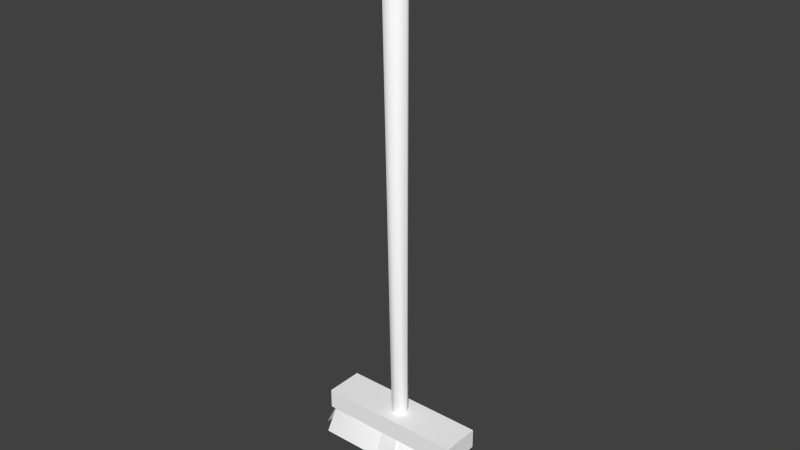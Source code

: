 # Source: mop.blend  (saved by Blender 2.74.0; exported with 4.5.12 LTS)
import bpy
from mathutils import Matrix  # noqa: F401  (used for matrix-valued properties, if any)

bpy.ops.wm.read_factory_settings(use_empty=True)
scene = bpy.context.scene
scene.name = 'Scene'

# ---- collections
col_collection_1 = bpy.data.collections.new('Collection 1'); scene.collection.children.link(col_collection_1)
col_collection_1.hide_render = True
col_collection_1.hide_viewport = True
col_collection_6 = bpy.data.collections.new('Collection 6'); scene.collection.children.link(col_collection_6)
col_collection_11 = bpy.data.collections.new('Collection 11'); scene.collection.children.link(col_collection_11)
col_collection_11.hide_render = True
col_collection_11.hide_viewport = True

# ---- materials (node trees are filled in below, after node groups)
mat_mop = bpy.data.materials.new('mop')
mat_mop.alpha_threshold = 0.0
mat_mop.use_transparent_shadow = False
mat_mop.diffuse_color = (1.0, 1.0, 1.0, 1.0)
mat_mop.roughness = 0.5
mat_mop.specular_intensity = 0.0
mat_mop_001 = bpy.data.materials.new('mop.001')
mat_mop_001.alpha_threshold = 0.0
mat_mop_001.use_transparent_shadow = False
mat_mop_001.diffuse_color = (1.0, 1.0, 1.0, 1.0)
mat_mop_001.roughness = 0.5
mat_mop_001.specular_intensity = 0.0

# ---- material node trees

# ---- world
world_world = bpy.data.worlds.new('World'); scene.world = world_world
world_world.color = (0.05088, 0.05088, 0.05088)
world_world.use_sun_shadow = False
world_world.sun_shadow_jitter_overblur = 0.0
world_world.cycles.sampling_method = 'MANUAL'
world_world.cycles.sample_map_resolution = 256

# ---- meshes
me_circle = bpy.data.meshes.new('Circle')
me_circle.from_pydata([(0.03684, 2.023, 14.14), (-1.038, 1.735, 14.14), (-1.825, 0.9482, 14.14), (-2.113, -0.1268, 14.14), (-1.825, -1.202, 14.14), (-1.038, -1.989, 14.14), (0.03684, -2.277, 14.14), (1.112, -1.989, 14.14), (1.899, -1.202, 14.14), (2.187, -0.1268, 14.14), (1.899, 0.9482, 14.14), (1.112, 1.735, 14.14), (-1.1, 2.775, 136.5), (-2.664, 2.355, 136.5), (-3.809, 1.21, 136.5), (-4.228, -0.3541, 136.5), (-3.809, -1.918, 136.5), (-2.664, -3.064, 136.5), (-1.1, -3.483, 136.5), (0.4646, -3.064, 136.5), (1.61, -1.918, 136.5), (2.029, -0.3541, 136.5), (1.61, 1.21, 136.5), (0.4646, 2.355, 136.5), (-1.1, 2.075, 138.2), (-2.314, 1.749, 138.2), (-3.203, 0.8603, 138.2), (-3.529, -0.3541, 138.2), (-3.203, -1.569, 138.2), (-2.314, -2.458, 138.2), (-1.1, -2.783, 138.2), (0.1147, -2.458, 138.2), (1.004, -1.569, 138.2), (1.329, -0.3541, 138.2), (1.004, 0.8603, 138.2), (0.1147, 1.749, 138.2), (2.763, -0.3541, 75.3), (2.684, -0.8087, 103.4), (2.433, 0.9722, 47.23), (2.438, 0.8572, 75.3), (2.329, 0.5149, 103.4), (0.03684, 1.839, 103.4), (0.3399, 2.069, 75.3), (0.5294, 2.071, 47.23), (-1.1, -0.3541, 139.2), (1.628, 1.777, 47.23), (1.551, 1.744, 75.3), (1.36, 1.484, 103.4), (2.727, -0.1268, 47.23), (2.329, -2.132, 103.4), (2.438, -1.565, 75.3), (2.433, -1.226, 47.23), (1.36, -3.101, 103.4), (1.551, -2.452, 75.3), (1.628, -2.03, 47.23), (0.03684, -3.456, 103.4), (0.3399, -2.777, 75.3), (0.5294, -2.325, 47.23), (-1.287, -3.101, 103.4), (-0.8714, -2.452, 75.3), (-0.5697, -2.03, 47.23), (-2.256, -2.132, 103.4), (-1.758, -1.565, 75.3), (-1.374, -1.226, 47.23), (-2.61, -0.8087, 103.4), (-2.083, -0.3541, 75.3), (-1.669, -0.1268, 47.23), (-2.256, 0.5149, 103.4), (-1.758, 0.8572, 75.3), (-1.374, 0.9722, 47.23), (-1.287, 1.484, 103.4), (-0.8714, 1.744, 75.3), (-0.5697, 1.777, 47.23), (-18.59, -4.877, 9.582), (-18.59, -4.877, 14.57), (-18.59, 4.855, 9.582), (-18.59, 4.855, 14.57), (18.6, -4.877, 9.582), (18.6, -4.877, 14.57), (18.6, 4.855, 9.582), (18.6, 4.855, 14.57), (-19.49, -3.423, 14.57), (-19.49, 3.402, 14.57), (-19.49, 3.402, 9.582), (-19.49, -3.423, 9.582), (19.49, 3.402, 14.57), (19.49, -3.423, 14.57), (19.49, -3.423, 9.582), (19.49, 3.402, 9.582), (-20.15, 4.84, 1.114), (-20.15, -4.861, 1.114), (20.16, -4.861, 1.114), (20.16, 4.84, 1.114), (-17.99, 3.14, 10.4), (-17.99, -3.161, 10.4), (18.0, -3.161, 10.4), (18.0, 3.14, 10.4), (7.486, -4.861, 0.5368), (9.087, -4.861, 0.5368), (7.486, 4.84, 0.5368), (9.087, 4.84, 0.5368), (7.572, -3.161, 10.4), (9.001, -3.161, 10.4), (7.572, 3.14, 10.4), (9.001, 3.14, 10.4), (8.287, -4.014, 3.105), (8.287, 3.992, 3.105), (8.287, -3.161, 10.4), (8.287, 3.14, 10.4), (-7.26, -4.861, 0.5368), (-4.605, -4.861, 0.5368), (-7.26, 4.84, 0.5368), (-4.605, 4.84, 0.5368), (-6.837, -3.161, 10.4), (-4.381, -3.161, 10.4), (-6.837, 3.14, 10.4), (-4.381, 3.14, 10.4), (-5.932, -4.014, 2.746), (-5.932, 3.992, 2.746), (-5.609, -3.161, 10.4), (-5.609, 3.14, 10.4), (-15.85, -5.412, 1.114), (-11.56, -5.504, 0.7099), (-15.85, 4.84, 1.114), (-11.56, 6.371, 0.7099), (-14.27, -3.161, 10.4), (-10.55, -3.161, 10.4), (-14.27, 3.14, 10.4), (-10.55, 3.14, 10.4), (-13.51, -4.014, 2.353), (-13.51, 3.992, 2.353), (-12.41, -3.161, 10.4), (-12.41, 3.14, 10.4), (15.83, -5.829, 1.114), (17.73, -4.861, 1.114), (15.83, 4.84, 1.114), (17.73, 5.428, 1.114), (15.43, -3.161, 10.4), (16.98, -3.161, 10.4), (15.43, 3.14, 10.4), (16.98, 3.14, 10.4), (16.78, -4.014, 3.513), (16.78, 3.992, 3.513), (16.21, -3.161, 10.4), (16.21, 3.14, 10.4), (-6.194, 4.855, 14.17), (6.201, 4.855, 14.17), (6.201, 4.855, 9.982), (-6.194, 4.855, 9.982), (6.201, -4.877, 14.17), (-6.194, -4.877, 14.17), (-6.194, -4.877, 9.982), (6.201, -4.877, 9.982), (6.5, -3.423, 14.17), (-6.494, -3.423, 14.17), (6.5, 3.402, 14.17), (-6.494, 3.402, 14.17), (-6.494, -3.423, 9.982), (6.5, -3.423, 9.982), (-6.494, 3.402, 9.982), (6.5, 3.402, 9.982), (1.441, -5.487, 0.1906), (1.441, 5.841, 0.1906), (1.596, -3.161, 10.4), (1.596, 3.14, 10.4), (11.21, -6.169, 0.9721), (9.92, -3.323, 10.19), (14.81, -5.997, 1.987), (13.42, -3.227, 10.63), (-2.972, -5.701, 2.566), (-2.791, -3.237, 10.27), (1.914, -5.739, 2.289), (2.039, -3.237, 10.27), (20.8, -3.732, 3.623), (20.8, 3.711, 3.623), (17.95, -2.427, 10.36), (17.95, 2.406, 10.36), (-21.16, 4.047, 3.069), (-21.16, -4.068, 3.069), (-17.94, 2.624, 10.36), (-17.94, -2.646, 10.36), (-2.323, 5.996, 1.603), (-2.126, 3.365, 9.976), (2.98, 6.037, 1.302), (3.116, 3.365, 9.976), (9.591, 6.161, 0.7127), (8.556, 3.168, 10.2), (16.25, 5.973, 1.918), (14.96, 3.062, 10.81)], [], [(47, 41, 12, 23), (40, 47, 23, 22), (37, 40, 22, 21), (49, 37, 21, 20), (52, 49, 20, 19), (55, 52, 19, 18), (58, 55, 18, 17), (61, 58, 17, 16), (64, 61, 16, 15), (67, 64, 15, 14), (70, 67, 14, 13), (41, 70, 13, 12), (23, 12, 24, 35), (22, 23, 35, 34), (21, 22, 34, 33), (20, 21, 33, 32), (19, 20, 32, 31), (18, 19, 31, 30), (17, 18, 30, 29), (16, 17, 29, 28), (15, 16, 28, 27), (14, 15, 27, 26), (13, 14, 26, 25), (12, 13, 25, 24), (65, 62, 61, 64), (66, 63, 62, 65), (3, 4, 63, 66), (68, 65, 64, 67), (69, 66, 65, 68), (2, 3, 66, 69), (71, 68, 67, 70), (72, 69, 68, 71), (1, 2, 69, 72), (42, 71, 70, 41), (43, 72, 71, 42), (0, 1, 72, 43), (35, 24, 44), (34, 35, 44), (33, 34, 44), (32, 33, 44), (31, 32, 44), (30, 31, 44), (29, 30, 44), (28, 29, 44), (27, 28, 44), (26, 27, 44), (25, 26, 44), (24, 25, 44), (4, 5, 60, 63), (63, 60, 59, 62), (62, 59, 58, 61), (5, 6, 57, 60), (60, 57, 56, 59), (59, 56, 55, 58), (6, 7, 54, 57), (57, 54, 53, 56), (56, 53, 52, 55), (7, 8, 51, 54), (54, 51, 50, 53), (53, 50, 49, 52), (8, 9, 48, 51), (51, 48, 36, 50), (50, 36, 37, 49), (9, 10, 38, 48), (48, 38, 39, 36), (36, 39, 40, 37), (10, 11, 45, 38), (38, 45, 46, 39), (39, 46, 47, 40), (11, 0, 43, 45), (45, 43, 42, 46), (46, 42, 41, 47), (82, 76, 75, 83), (146, 80, 79, 147), (86, 78, 77, 87), (150, 74, 73, 151), (160, 147, 79, 88), (156, 145, 76, 82), (150, 154, 81, 74), (154, 156, 82, 81), (152, 158, 87, 77), (158, 160, 88, 87), (80, 85, 88, 79), (85, 86, 87, 88), (74, 81, 84, 73), (81, 82, 83, 84), (134, 136, 92, 91), (136, 140, 96, 92), (121, 125, 94, 90), (92, 96, 95, 91), (90, 94, 93, 89), (133, 137, 102, 98), (105, 107, 101, 97), (162, 164, 103, 99), (106, 108, 104, 100), (161, 162, 99, 97), (105, 106, 100, 98), (97, 99, 106, 105), (99, 103, 108, 106), (98, 102, 107, 105), (122, 124, 111, 109), (117, 118, 112, 110), (124, 128, 115, 111), (118, 120, 116, 112), (161, 163, 114, 110), (117, 119, 113, 109), (110, 114, 119, 117), (111, 115, 120, 118), (109, 111, 118, 117), (89, 93, 127, 123), (130, 132, 128, 124), (90, 89, 123, 121), (129, 130, 124, 122), (109, 113, 126, 122), (129, 131, 125, 121), (122, 126, 131, 129), (121, 123, 130, 129), (123, 127, 132, 130), (91, 95, 138, 134), (141, 143, 137, 133), (100, 104, 139, 135), (142, 144, 140, 136), (98, 100, 135, 133), (141, 142, 136, 134), (133, 135, 142, 141), (135, 139, 144, 142), (134, 138, 143, 141), (84, 83, 159, 157), (157, 159, 160, 158), (73, 84, 157, 151), (151, 157, 158, 152), (86, 85, 155, 153), (153, 155, 156, 154), (78, 86, 153, 149), (149, 153, 154, 150), (85, 80, 146, 155), (155, 146, 145, 156), (83, 75, 148, 159), (159, 148, 147, 160), (78, 149, 152, 77), (149, 150, 151, 152), (76, 145, 148, 75), (145, 146, 147, 148), (97, 101, 163, 161), (110, 112, 162, 161), (112, 116, 164, 162), (167, 168, 166, 165), (171, 172, 170, 169), (174, 176, 175, 173), (178, 180, 179, 177), (181, 182, 184, 183), (185, 186, 188, 187)])
me_circle.polygons.foreach_set('use_smooth', [True] * 152)
_k = set([(73, 151), (74, 81), (74, 150), (76, 82), (76, 145), (77, 87), (77, 152), (78, 86), (78, 149), (79, 88), (80, 85), (80, 146), (81, 82), (85, 86), (87, 88), (89, 90), (89, 93), (89, 123), (90, 94), (90, 121), (91, 92), (91, 134), (92, 136), (93, 94), (93, 127), (94, 125), (95, 96), (95, 138), (96, 140), (97, 99), (97, 101), (97, 105), (97, 161), (98, 100), (98, 102), (98, 105), (98, 133), (99, 103), (99, 106), (99, 162), (100, 104), (100, 106), (100, 135), (101, 107), (101, 163), (102, 107), (102, 137), (103, 108), (103, 164), (104, 108), (104, 139), (105, 106), (105, 107), (106, 108), (109, 111), (109, 113), (109, 117), (109, 122), (110, 112), (110, 114), (110, 117), (110, 161), (111, 115), (111, 118), (111, 124), (112, 116), (112, 118), (112, 162), (113, 119), (113, 126), (114, 119), (114, 163), (115, 120), (115, 128), (116, 120), (116, 164), (117, 118), (117, 119), (118, 120), (121, 123), (121, 125), (121, 129), (122, 124), (122, 126), (122, 129), (123, 127), (123, 130), (124, 128), (124, 130), (125, 131), (126, 131), (127, 132), (128, 132), (129, 130), (129, 131), (130, 132), (133, 135), (133, 137), (133, 141), (134, 136), (134, 138), (134, 141), (135, 139), (135, 142), (136, 140), (136, 142), (137, 143), (138, 143), (139, 144), (140, 144), (141, 142), (141, 143), (142, 144), (145, 146), (149, 150), (151, 152), (165, 166), (165, 167), (166, 168), (167, 168), (169, 170), (169, 171), (170, 172), (173, 174), (175, 176), (177, 178), (177, 179), (178, 180), (179, 180), (181, 182), (181, 183), (182, 184), (185, 186), (185, 187), (186, 188), (187, 188)])
me_circle.attributes.new('sharp_edge', 'BOOLEAN', 'EDGE').data.foreach_set('value', [ (min(e.vertices), max(e.vertices)) in _k for e in me_circle.edges])
_uv = me_circle.uv_layers.new(name='UVMap')
_uv.uv.foreach_set('vector', [0.7112, 0.673, 0.7212, 0.6635, 0.9342, 0.8872, 0.922, 0.8933, 0.7012, 0.6825, 0.7112, 0.673, 0.922, 0.8933, 0.9117, 0.9002, 0.6914, 0.692, 0.7012, 0.6825, 0.9117, 0.9002, 0.9027, 0.9079, 0.6817, 0.7017, 0.6914, 0.692, 0.9027, 0.9079, 0.8947, 0.9167, 0.6721, 0.7114, 0.6817, 0.7017, 0.8947, 0.9167, 0.8875, 0.9269, 0.6625, 0.7211, 0.6721, 0.7114, 0.8875, 0.9269, 0.881, 0.9392, 0.6528, 0.7309, 0.6625, 0.7211, 0.881, 0.9392, 0.8754, 0.9541, 0.643, 0.7406, 0.6528, 0.7309, 0.8754, 0.9541, 0.8708, 0.9725, 0.6329, 0.7503, 0.643, 0.7406, 0.8708, 0.9725, 0.8665, 0.9938, 0.7412, 0.6443, 0.7511, 0.6345, 0.9919, 0.8753, 0.9678, 0.8779, 0.7312, 0.654, 0.7412, 0.6443, 0.9678, 0.8779, 0.9491, 0.8819, 0.7212, 0.6635, 0.7312, 0.654, 0.9491, 0.8819, 0.9342, 0.8872, 0.922, 0.8933, 0.9342, 0.8872, 0.9395, 0.9034, 0.929, 0.9067, 0.9117, 0.9002, 0.922, 0.8933, 0.929, 0.9067, 0.9202, 0.9116, 0.9027, 0.9079, 0.9117, 0.9002, 0.9202, 0.9116, 0.9126, 0.9177, 0.8947, 0.9167, 0.9027, 0.9079, 0.9126, 0.9177, 0.9063, 0.9251, 0.8875, 0.9269, 0.8947, 0.9167, 0.9063, 0.9251, 0.9012, 0.9338, 0.881, 0.9392, 0.8875, 0.9269, 0.9012, 0.9338, 0.8976, 0.9441, 0.8754, 0.9541, 0.881, 0.9392, 0.8976, 0.9441, 0.8959, 0.9566, 0.8708, 0.9725, 0.8754, 0.9541, 0.8959, 0.9566, 0.8974, 0.9723, 0.8665, 0.9938, 0.8708, 0.9725, 0.8974, 0.9723, 0.9052, 0.9944, 0.9678, 0.8779, 0.9919, 0.8753, 0.9866, 0.9119, 0.9672, 0.9041, 0.9491, 0.8819, 0.9678, 0.8779, 0.9672, 0.9041, 0.952, 0.9021, 0.9342, 0.8872, 0.9491, 0.8819, 0.952, 0.9021, 0.9395, 0.9034, 0.4393, 0.5432, 0.4486, 0.5346, 0.643, 0.7406, 0.6329, 0.7503, 0.2459, 0.3359, 0.2543, 0.3281, 0.4486, 0.5346, 0.4393, 0.5432, 0.01317, 0.09623, 0.02126, 0.08843, 0.2543, 0.3281, 0.2459, 0.3359, 0.5387, 0.4458, 0.5476, 0.4369, 0.7511, 0.6345, 0.7412, 0.6443, 0.3362, 0.2476, 0.3444, 0.2395, 0.5476, 0.4369, 0.5387, 0.4458, 0.1015, 0.00983, 0.1094, 0.001901, 0.3444, 0.2395, 0.3362, 0.2476, 0.5297, 0.4547, 0.5387, 0.4458, 0.7412, 0.6443, 0.7312, 0.654, 0.3281, 0.2557, 0.3362, 0.2476, 0.5387, 0.4458, 0.5297, 0.4547, 0.09356, 0.01779, 0.1015, 0.00983, 0.3362, 0.2476, 0.3281, 0.2557, 0.5207, 0.4636, 0.5297, 0.4547, 0.7312, 0.654, 0.7212, 0.6635, 0.32, 0.2639, 0.3281, 0.2557, 0.5297, 0.4547, 0.5207, 0.4636, 0.08568, 0.02579, 0.09356, 0.01779, 0.3281, 0.2557, 0.32, 0.2639, 0.929, 0.9067, 0.9395, 0.9034, 0.9415, 0.9471, 0.9202, 0.9116, 0.929, 0.9067, 0.9415, 0.9471, 0.9126, 0.9177, 0.9202, 0.9116, 0.9415, 0.9471, 0.9063, 0.9251, 0.9126, 0.9177, 0.9415, 0.9471, 0.9012, 0.9338, 0.9063, 0.9251, 0.9415, 0.9471, 0.8976, 0.9441, 0.9012, 0.9338, 0.9415, 0.9471, 0.8959, 0.9566, 0.8976, 0.9441, 0.9415, 0.9471, 0.8974, 0.9723, 0.8959, 0.9566, 0.9415, 0.9471, 0.9052, 0.9944, 0.8974, 0.9723, 0.9415, 0.9471, 0.9672, 0.9041, 0.9866, 0.9119, 0.9415, 0.9471, 0.952, 0.9021, 0.9672, 0.9041, 0.9415, 0.9471, 0.9395, 0.9034, 0.952, 0.9021, 0.9415, 0.9471, 0.02126, 0.08843, 0.02938, 0.0807, 0.2626, 0.3201, 0.2543, 0.3281, 0.2543, 0.3281, 0.2626, 0.3201, 0.4578, 0.5259, 0.4486, 0.5346, 0.4486, 0.5346, 0.4578, 0.5259, 0.6528, 0.7309, 0.643, 0.7406, 0.02938, 0.0807, 0.03752, 0.07299, 0.2709, 0.3122, 0.2626, 0.3201, 0.2626, 0.3201, 0.2709, 0.3122, 0.4669, 0.5171, 0.4578, 0.5259, 0.4578, 0.5259, 0.4669, 0.5171, 0.6625, 0.7211, 0.6528, 0.7309, 0.03752, 0.07299, 0.04566, 0.06526, 0.2792, 0.3042, 0.2709, 0.3122, 0.2709, 0.3122, 0.2792, 0.3042, 0.4759, 0.5083, 0.4669, 0.5171, 0.4669, 0.5171, 0.4759, 0.5083, 0.6721, 0.7114, 0.6625, 0.7211, 0.04566, 0.06526, 0.05377, 0.05749, 0.2874, 0.2962, 0.2792, 0.3042, 0.2792, 0.3042, 0.2874, 0.2962, 0.4849, 0.4993, 0.4759, 0.5083, 0.4759, 0.5083, 0.4849, 0.4993, 0.6817, 0.7017, 0.6721, 0.7114, 0.05377, 0.05749, 0.06184, 0.04965, 0.2956, 0.2882, 0.2874, 0.2962, 0.2874, 0.2962, 0.2956, 0.2882, 0.4938, 0.4903, 0.4849, 0.4993, 0.4849, 0.4993, 0.4938, 0.4903, 0.6914, 0.692, 0.6817, 0.7017, 0.06184, 0.04965, 0.06984, 0.04175, 0.3038, 0.2801, 0.2956, 0.2882, 0.2956, 0.2882, 0.3038, 0.2801, 0.5028, 0.4814, 0.4938, 0.4903, 0.4938, 0.4903, 0.5028, 0.4814, 0.7012, 0.6825, 0.6914, 0.692, 0.06984, 0.04175, 0.07778, 0.03378, 0.3119, 0.272, 0.3038, 0.2801, 0.3038, 0.2801, 0.3119, 0.272, 0.5117, 0.4724, 0.5028, 0.4814, 0.5028, 0.4814, 0.5117, 0.4724, 0.7112, 0.673, 0.7012, 0.6825, 0.07778, 0.03378, 0.08568, 0.02579, 0.32, 0.2639, 0.3119, 0.272, 0.3119, 0.272, 0.32, 0.2639, 0.5207, 0.4636, 0.5117, 0.4724, 0.5117, 0.4724, 0.5207, 0.4636, 0.7212, 0.6635, 0.7112, 0.673, 0.4984, 0.6434, 0.5114, 0.6565, 0.4731, 0.6944, 0.4601, 0.6813, 0.6971, 0.8502, 0.7945, 0.9425, 0.7562, 0.9804, 0.6649, 0.8821, 0.1374, 0.2786, 0.1504, 0.2917, 0.1121, 0.3297, 0.0991, 0.3165, 0.3361, 0.4854, 0.4335, 0.5777, 0.3952, 0.6157, 0.3039, 0.5173, 0.8235, 0.1741, 0.82, 0.1573, 0.9634, 0.1573, 0.9738, 0.1741, 0.6732, 0.3904, 0.6766, 0.4073, 0.5332, 0.4073, 0.5228, 0.3904, 0.6766, 0.2947, 0.6732, 0.3115, 0.5228, 0.3115, 0.5332, 0.2947, 0.6732, 0.3115, 0.6732, 0.3904, 0.5228, 0.3904, 0.5228, 0.3115, 0.82, 0.2699, 0.8235, 0.2531, 0.9738, 0.2531, 0.9634, 0.2699, 0.8235, 0.2531, 0.8235, 0.1741, 0.9738, 0.1741, 0.9738, 0.2531, 0.07248, 0.213, 0.08548, 0.2261, 0.04716, 0.264, 0.03415, 0.2509, 0.08548, 0.2261, 0.1374, 0.2786, 0.0991, 0.3165, 0.04716, 0.264, 0.4335, 0.5777, 0.4465, 0.5909, 0.4082, 0.6288, 0.3952, 0.6157, 0.4465, 0.5909, 0.4984, 0.6434, 0.4601, 0.6813, 0.4082, 0.6288, 0.3761, 0.01594, 0.3761, 0.1363, 0.346, 0.1363, 0.346, 0.01594, 0.04682, 0.7383, 0.06005, 0.8372, 0.04931, 0.8378, 0.0213, 0.7397, 0.06166, 0.8774, 0.08211, 0.9762, 0.04297, 0.9777, 0.01643, 0.8792, 0.955, 0.4364, 0.9346, 0.5509, 0.8589, 0.5509, 0.8384, 0.4364, 0.8051, 0.435, 0.7846, 0.5496, 0.7089, 0.5496, 0.6885, 0.435, 0.4021, 0.8772, 0.3951, 0.9765, 0.3273, 0.9746, 0.3312, 0.8692, 0.3209, 0.8971, 0.3198, 0.9745, 0.3123, 0.9744, 0.3115, 0.8689, 0.2235, 0.7253, 0.2221, 0.8343, 0.1591, 0.8345, 0.1598, 0.729, 0.1504, 0.7572, 0.1516, 0.8346, 0.144, 0.8347, 0.1402, 0.7293, 0.6659, 0.01594, 0.6659, 0.1363, 0.5908, 0.1363, 0.5908, 0.01594, 0.5575, 0.02646, 0.5575, 0.1258, 0.5241, 0.1363, 0.5241, 0.01594, 0.5908, 0.01594, 0.5908, 0.1363, 0.5575, 0.1258, 0.5575, 0.02646, 0.1598, 0.729, 0.1591, 0.8345, 0.1516, 0.8346, 0.1504, 0.7572, 0.3312, 0.8692, 0.3273, 0.9746, 0.3198, 0.9745, 0.3209, 0.8971, 0.8583, 0.01594, 0.8583, 0.1363, 0.805, 0.1363, 0.805, 0.01594, 0.773, 0.02646, 0.773, 0.1258, 0.741, 0.1363, 0.741, 0.01594, 0.3626, 0.7318, 0.3501, 0.8352, 0.3109, 0.8345, 0.3174, 0.7291, 0.302, 0.7533, 0.298, 0.8343, 0.285, 0.8342, 0.2872, 0.7288, 0.2478, 0.8652, 0.2493, 0.9742, 0.1863, 0.9741, 0.1841, 0.8687, 0.1693, 0.8932, 0.1734, 0.9743, 0.1604, 0.9744, 0.154, 0.869, 0.1841, 0.8687, 0.1863, 0.9741, 0.1734, 0.9743, 0.1693, 0.8932, 0.3174, 0.7291, 0.3109, 0.8345, 0.298, 0.8343, 0.302, 0.7533, 0.805, 0.01594, 0.805, 0.1363, 0.773, 0.1258, 0.773, 0.02646, 0.4549, 0.7393, 0.4284, 0.8378, 0.3892, 0.8363, 0.4097, 0.7375, 0.3836, 0.7509, 0.3697, 0.8357, 0.3501, 0.8352, 0.3626, 0.7318, 0.9761, 0.01594, 0.9761, 0.1363, 0.9229, 0.1363, 0.9229, 0.01594, 0.89, 0.02646, 0.89, 0.1258, 0.8583, 0.1363, 0.8583, 0.01594, 0.154, 0.869, 0.1604, 0.9744, 0.1213, 0.9751, 0.1088, 0.8717, 0.08778, 0.8908, 0.1017, 0.9756, 0.08211, 0.9762, 0.06166, 0.8774, 0.1088, 0.8717, 0.1213, 0.9751, 0.1017, 0.9756, 0.08778, 0.8908, 0.9229, 0.01594, 0.9229, 0.1363, 0.89, 0.1258, 0.89, 0.02646, 0.4097, 0.7375, 0.3892, 0.8363, 0.3697, 0.8357, 0.3836, 0.7509, 0.4501, 0.8796, 0.422, 0.9777, 0.4113, 0.9771, 0.4245, 0.8782, 0.4121, 0.904, 0.4032, 0.9768, 0.3951, 0.9765, 0.4021, 0.8772, 0.1402, 0.7293, 0.144, 0.8347, 0.07628, 0.8366, 0.06929, 0.7373, 0.05926, 0.7641, 0.06816, 0.8369, 0.06005, 0.8372, 0.04682, 0.7383, 0.5241, 0.01594, 0.5241, 0.1363, 0.4401, 0.1363, 0.4401, 0.01594, 0.4081, 0.02646, 0.4081, 0.1258, 0.3761, 0.1363, 0.3761, 0.01594, 0.4401, 0.01594, 0.4401, 0.1363, 0.4081, 0.1258, 0.4081, 0.02646, 0.06929, 0.7373, 0.07628, 0.8366, 0.06816, 0.8369, 0.05926, 0.7641, 0.4245, 0.8782, 0.4113, 0.9771, 0.4032, 0.9768, 0.4121, 0.904, 0.5228, 0.2531, 0.5228, 0.1741, 0.6732, 0.1741, 0.6732, 0.2531, 0.6732, 0.2531, 0.6732, 0.1741, 0.8235, 0.1741, 0.8235, 0.2531, 0.5332, 0.2699, 0.5228, 0.2531, 0.6732, 0.2531, 0.6766, 0.2699, 0.6766, 0.2699, 0.6732, 0.2531, 0.8235, 0.2531, 0.82, 0.2699, 0.9738, 0.3115, 0.9738, 0.3904, 0.8235, 0.3904, 0.8235, 0.3115, 0.8235, 0.3115, 0.8235, 0.3904, 0.6732, 0.3904, 0.6732, 0.3115, 0.9634, 0.2947, 0.9738, 0.3115, 0.8235, 0.3115, 0.82, 0.2947, 0.82, 0.2947, 0.8235, 0.3115, 0.6732, 0.3115, 0.6766, 0.2947, 0.9738, 0.3904, 0.9634, 0.4073, 0.82, 0.4073, 0.8235, 0.3904, 0.8235, 0.3904, 0.82, 0.4073, 0.6766, 0.4073, 0.6732, 0.3904, 0.5228, 0.1741, 0.5332, 0.1573, 0.6766, 0.1573, 0.6732, 0.1741, 0.6732, 0.1741, 0.6766, 0.1573, 0.82, 0.1573, 0.8235, 0.1741, 0.1504, 0.2917, 0.2417, 0.3901, 0.2095, 0.422, 0.1121, 0.3297, 0.2417, 0.3901, 0.3361, 0.4854, 0.3039, 0.5173, 0.2095, 0.422, 0.5114, 0.6565, 0.6027, 0.7549, 0.5705, 0.7867, 0.4731, 0.6944, 0.6027, 0.7549, 0.6971, 0.8502, 0.6649, 0.8821, 0.5705, 0.7867, 0.3115, 0.8689, 0.3123, 0.9744, 0.2493, 0.9742, 0.2478, 0.8652, 0.741, 0.01594, 0.741, 0.1363, 0.6659, 0.1363, 0.6659, 0.01594, 0.2872, 0.7288, 0.285, 0.8342, 0.2221, 0.8343, 0.2235, 0.7253, 0.8978, 0.5835, 0.8957, 0.6938, 0.8533, 0.694, 0.8533, 0.5771, 0.9843, 0.5949, 0.9843, 0.6954, 0.9263, 0.6945, 0.9256, 0.5973, 0.2418, 0.6045, 0.2248, 0.6995, 0.162, 0.6995, 0.145, 0.6045, 0.1249, 0.6014, 0.1064, 0.7051, 0.03789, 0.7051, 0.0194, 0.6014, 0.09376, 0.4544, 0.09291, 0.5685, 0.02477, 0.5696, 0.02477, 0.4516, 0.2043, 0.4498, 0.2043, 0.5799, 0.1207, 0.5791, 0.1165, 0.4564])
me_circle.materials.append(mat_mop)
me_circle.use_remesh_preserve_volume = False
me_circle.use_remesh_preserve_attributes = False
me_circle.use_mirror_vertex_groups = False
me_circle.update()
me_circle_001 = bpy.data.meshes.new('Circle.001')
me_circle_001.from_pydata([(-1.038, 1.735, 14.14), (-2.113, -0.1268, 14.14), (-1.038, -1.989, 14.14), (1.112, -1.989, 14.14), (2.187, -0.1268, 14.14), (1.112, 1.735, 14.14), (-2.664, 2.355, 136.5), (-4.228, -0.3541, 136.5), (-2.664, -3.064, 136.5), (0.4646, -3.064, 136.5), (2.029, -0.3541, 136.5), (0.4646, 2.355, 136.5), (-1.1, -0.3541, 139.2), (-18.59, -4.877, 9.582), (-18.59, -4.877, 14.57), (-18.59, 4.855, 9.582), (-18.59, 4.855, 14.57), (18.6, -4.877, 9.582), (18.6, -4.877, 14.57), (18.6, 4.855, 9.582), (18.6, 4.855, 14.57), (-20.15, 4.84, 1.114), (-20.15, -4.861, 1.114), (20.16, -4.861, 1.114), (20.16, 4.84, 1.114), (-17.99, 3.14, 10.4), (-17.99, -3.161, 10.4), (18.0, -3.161, 10.4), (18.0, 3.14, 10.4), (11.21, -6.169, 0.9721), (9.92, -3.323, 10.19), (14.81, -5.997, 1.987), (13.42, -3.227, 10.63), (-2.972, -5.701, 2.566), (-2.791, -3.237, 10.27), (1.914, -5.739, 2.289), (2.039, -3.237, 10.27), (20.8, -3.732, 3.623), (20.8, 3.711, 3.623), (17.95, -2.427, 10.36), (17.95, 2.406, 10.36), (-21.16, 4.047, 3.069), (-21.16, -4.068, 3.069), (-17.94, 2.624, 10.36), (-17.94, -2.646, 10.36), (-2.323, 5.996, 1.603), (-2.126, 3.365, 9.976), (2.98, 6.037, 1.302), (3.116, 3.365, 9.976), (9.591, 6.161, 0.7127), (8.556, 3.168, 10.2), (16.25, 5.973, 1.918), (14.96, 3.062, 10.81)], [], [(9, 12, 8), (5, 11, 10, 4), (8, 12, 7), (7, 12, 6), (2, 8, 7, 1), (0, 1, 7, 6), (12, 11, 6), (4, 10, 9, 3), (10, 12, 9), (6, 11, 5, 0), (20, 18, 17, 19), (14, 16, 15, 13), (27, 26, 22, 23), (24, 28, 27, 23), (22, 26, 25, 21), (24, 23, 22, 21), (3, 9, 8, 2), (28, 24, 21, 25), (17, 13, 15, 19), (14, 18, 20, 16), (18, 14, 13, 17), (16, 20, 19, 15), (31, 32, 30, 29), (35, 36, 34, 33), (38, 40, 39, 37), (42, 44, 43, 41), (45, 46, 48, 47), (49, 50, 52, 51), (11, 12, 10)])
me_circle_001.polygons.foreach_set('use_smooth', [True] * 29)
_k = set([(13, 14), (13, 15), (13, 17), (14, 16), (14, 18), (15, 16), (15, 19), (16, 20), (17, 18), (17, 19), (18, 20), (19, 20), (21, 22), (21, 24), (21, 25), (22, 23), (22, 26), (23, 24), (25, 26), (25, 28), (26, 27), (27, 28), (29, 30), (29, 31), (30, 32), (31, 32), (33, 34), (33, 35), (34, 36), (37, 38), (39, 40), (41, 42), (41, 43), (42, 44), (43, 44), (45, 46), (45, 47), (46, 48), (49, 50), (49, 51), (50, 52), (51, 52)])
me_circle_001.attributes.new('sharp_edge', 'BOOLEAN', 'EDGE').data.foreach_set('value', [ (min(e.vertices), max(e.vertices)) in _k for e in me_circle_001.edges])
_uv = me_circle_001.uv_layers.new(name='UVMap')
_uv.uv.foreach_set('vector', [0.8875, 0.9269, 0.9415, 0.9471, 0.8754, 0.9541, 0.07778, 0.03378, 0.922, 0.8933, 0.9027, 0.9079, 0.06184, 0.04965, 0.8754, 0.9541, 0.9415, 0.9471, 0.8665, 0.9938, 0.9919, 0.8753, 0.9415, 0.9471, 0.9491, 0.8819, 0.02938, 0.0807, 0.8754, 0.9541, 0.8665, 0.9938, 0.01317, 0.09623, 0.09356, 0.01779, 0.1094, 0.001901, 0.9919, 0.8753, 0.9491, 0.8819, 0.9415, 0.9471, 0.922, 0.8933, 0.9491, 0.8819, 0.06184, 0.04965, 0.9027, 0.9079, 0.8875, 0.9269, 0.04566, 0.06526, 0.9027, 0.9079, 0.9415, 0.9471, 0.8875, 0.9269, 0.9491, 0.8819, 0.922, 0.8933, 0.07778, 0.03378, 0.09356, 0.01779, 0.07248, 0.213, 0.1504, 0.2917, 0.1121, 0.3297, 0.03415, 0.2509, 0.4335, 0.5777, 0.5114, 0.6565, 0.4731, 0.6944, 0.3952, 0.6157, 0.422, 0.9777, 0.04297, 0.9777, 0.01643, 0.8792, 0.4501, 0.8796, 0.955, 0.4364, 0.9346, 0.5509, 0.8589, 0.5509, 0.8384, 0.4364, 0.8051, 0.435, 0.7846, 0.5496, 0.7089, 0.5496, 0.6885, 0.435, 0.346, 0.1363, 0.346, 0.01594, 0.9761, 0.01594, 0.9761, 0.1363, 0.04566, 0.06526, 0.8875, 0.9269, 0.8754, 0.9541, 0.02938, 0.0807, 0.04931, 0.8378, 0.0213, 0.7397, 0.4549, 0.7393, 0.4284, 0.8378, 0.9634, 0.2699, 0.5332, 0.2699, 0.5332, 0.1573, 0.9634, 0.1573, 0.5332, 0.2947, 0.9634, 0.2947, 0.9634, 0.4073, 0.5332, 0.4073, 0.1504, 0.2917, 0.4335, 0.5777, 0.3952, 0.6157, 0.1121, 0.3297, 0.5114, 0.6565, 0.7945, 0.9425, 0.7562, 0.9804, 0.4731, 0.6944, 0.8978, 0.5835, 0.8957, 0.6938, 0.8533, 0.694, 0.8533, 0.5771, 0.9843, 0.5949, 0.9843, 0.6954, 0.9263, 0.6945, 0.9256, 0.5973, 0.2418, 0.6045, 0.2248, 0.6995, 0.162, 0.6995, 0.145, 0.6045, 0.1249, 0.6014, 0.1064, 0.7051, 0.03789, 0.7051, 0.0194, 0.6014, 0.09376, 0.4544, 0.09291, 0.5685, 0.02477, 0.5696, 0.02477, 0.4516, 0.2043, 0.4498, 0.2043, 0.5799, 0.1207, 0.5791, 0.1165, 0.4564, 0.922, 0.8933, 0.9415, 0.9471, 0.9027, 0.9079])
me_circle_001.materials.append(mat_mop_001)
me_circle_001.use_remesh_preserve_volume = False
me_circle_001.use_remesh_preserve_attributes = False
me_circle_001.use_mirror_vertex_groups = False
me_circle_001.update()
me_cube_003 = bpy.data.meshes.new('Cube.003')
me_cube_003.from_pydata([(-1.075, -0.4725, -8.385), (-1.075, -0.4725, 8.385), (-1.075, 0.4725, -8.385), (-1.075, 0.4725, 8.385), (1.075, -0.4725, -8.385), (1.075, -0.4725, 8.385), (1.075, 0.4725, -8.385), (1.075, 0.4725, 8.385)], [], [(1, 3, 2, 0), (3, 7, 6, 2), (7, 5, 4, 6), (5, 1, 0, 4), (0, 2, 6, 4), (5, 7, 3, 1)])
me_cube_003.use_remesh_preserve_volume = False
me_cube_003.use_remesh_preserve_attributes = False
me_cube_003.use_mirror_vertex_groups = False
me_cube_003.update()
me_cube_001 = bpy.data.meshes.new('Cube.001')
me_cube_001.from_pydata([(-1.0, -1.0, -0.9183), (-1.0, -1.0, 0.9183), (-1.0, 1.0, -0.9183), (-1.0, 1.0, 0.9183), (1.0, -1.0, -0.9183), (1.0, -1.0, 0.9183), (1.0, 1.0, -0.9183), (1.0, 1.0, 0.9183)], [], [(1, 3, 2, 0), (3, 7, 6, 2), (7, 5, 4, 6), (5, 1, 0, 4), (0, 2, 6, 4), (5, 7, 3, 1)])
me_cube_001.use_remesh_preserve_volume = False
me_cube_001.use_remesh_preserve_attributes = False
me_cube_001.use_mirror_vertex_groups = False
me_cube_001.update()

# ---- objects
ob_mop = bpy.data.objects.new('mop', me_circle)
ob_mop_1 = bpy.data.objects.new('mop_1', me_circle_001)
ob_ubx_mop_02 = bpy.data.objects.new('UBX_mop_02', me_cube_003)
ob_ubx_mop_01 = bpy.data.objects.new('UBX_mop_01', me_cube_001)

# ---- transforms, parenting, visibility, modifiers, constraints
ob_mop.location = (0.0, 0.0, 0.0)
ob_mop.lineart.crease_threshold = 0.0
_m = ob_mop.modifiers.new('EdgeSplit', 'EDGE_SPLIT')
_m.split_angle = 0.9774
ob_mop_1.location = (0.0, 0.0, 0.0)
ob_mop_1.lineart.crease_threshold = 0.0
_m = ob_mop_1.modifiers.new('EdgeSplit', 'EDGE_SPLIT')
_m.split_angle = 0.9774
_m.use_edge_angle = False
ob_ubx_mop_02.location = (0.2667, -0.2616, 76.79)
ob_ubx_mop_02.scale = (2.864, 7.524, 7.524)
ob_ubx_mop_02.lineart.crease_threshold = 0.0
ob_ubx_mop_01.location = (-0.1942, 0.0988, 7.257)
ob_ubx_mop_01.scale = (20.01, 5.78, 7.524)
ob_ubx_mop_01.lineart.crease_threshold = 0.0

# ---- collection membership
col_collection_1.objects.link(ob_mop)
col_collection_6.objects.link(ob_mop_1)
col_collection_11.objects.link(ob_ubx_mop_02)
col_collection_11.objects.link(ob_ubx_mop_01)

# ---- scene / render settings (as saved in the file)
scene.frame_start = 1; scene.frame_end = 250; scene.frame_set(1)
scene.render.engine = 'BLENDER_EEVEE_NEXT'
scene.render.resolution_percentage = 50
scene.render.dither_intensity = 0.0
scene.render.bake_margin = 6
scene.cycles.use_denoising = False
scene.cycles.samples = 10
scene.cycles.sampling_pattern = 'TABULATED_SOBOL'
scene.cycles.light_sampling_threshold = 0.0
scene.cycles.use_adaptive_sampling = False
scene.cycles.use_light_tree = False
scene.cycles.blur_glossy = 0.0
scene.cycles.pixel_filter_type = 'GAUSSIAN'
scene.cycles.sample_clamp_indirect = 0.0
scene.view_settings.view_transform = 'Standard'
bpy.context.view_layer.update()

# ---- added for rendering (the .blend has no active camera and no usable light): camera, sun
cam_auto = bpy.data.cameras.new('AutoCamera')
cam_auto.lens = 50.0
cam_auto.sensor_width = 36.0
cam_auto.clip_end = 2500.18
ob_auto_camera = bpy.data.objects.new('AutoCamera', cam_auto)
scene.collection.objects.link(ob_auto_camera)
ob_auto_camera.location = (142.282, -170.852, 179.392)
ob_auto_camera.rotation_euler = (1.09748, -7.21219e-08, 0.694738)
scene.camera = ob_auto_camera
light_auto_sun = bpy.data.lights.new('AutoSun', 'SUN')
light_auto_sun.energy = 3.0
light_auto_sun.angle = 0.0523599
ob_auto_sun = bpy.data.objects.new('AutoSun', light_auto_sun)
scene.collection.objects.link(ob_auto_sun)
ob_auto_sun.rotation_euler = (0.872665, 0.174533, 0.523599)
bpy.context.view_layer.update()
